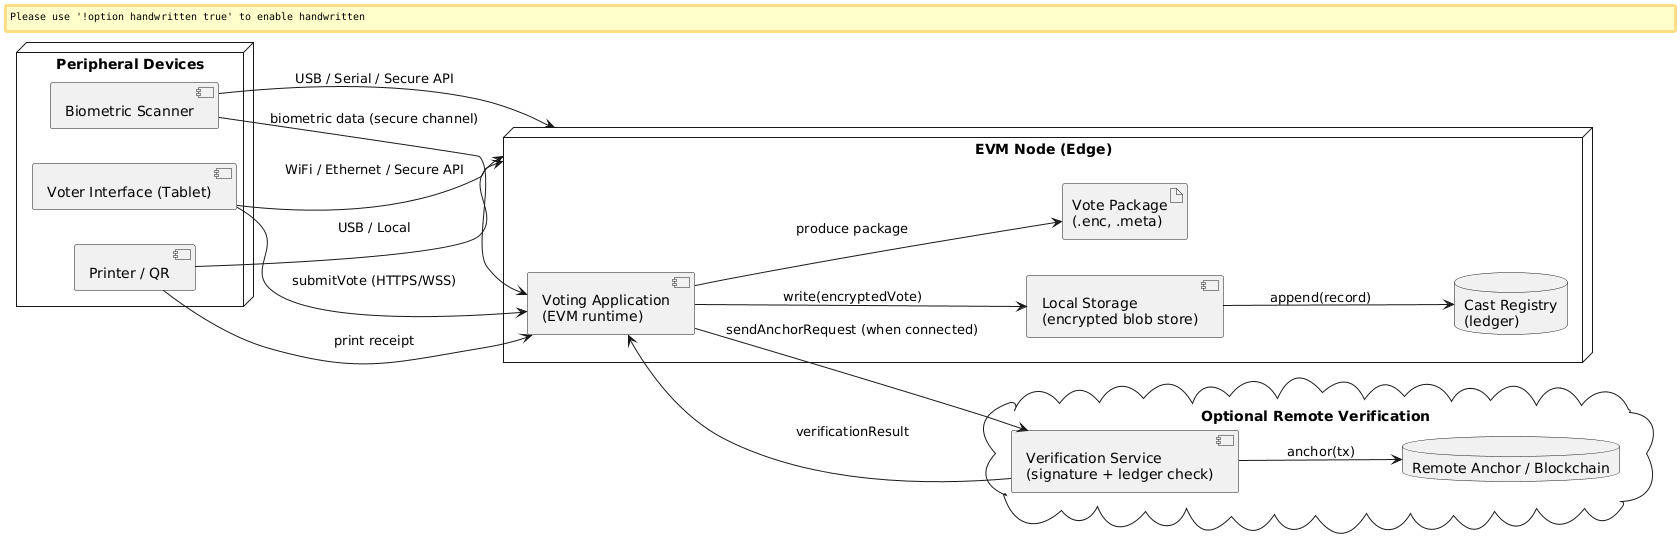

The diagram above was rendered by PlantUML. Its source (embedded in the PNG):
@startuml
' Deployment diagram - Edge Polling Setup for VOTEGUARD PRO
skinparam handwritten false
left to right direction

node "EVM Node (Edge)" as EVM {
component "Voting Application\n(EVM runtime)" as App
component "Local Storage\n(encrypted blob store)" as LocalStore
database "Cast Registry\n(ledger)" as Ledger
artifact "Vote Package\n(.enc, .meta)" as VotePkg
}

node "Peripheral Devices" as Peripherals {
component "Biometric Scanner" as Bio
component "Voter Interface (Tablet)" as Tablet
component "Printer / QR" as Printer
}

cloud "Optional Remote Verification" as Remote {
component "Verification Service\n(signature + ledger check)" as VerifySvc
database "Remote Anchor / Blockchain" as Blockchain
}

' Network links
Tablet --> App : submitVote (HTTPS/WSS)
Bio --> App : biometric data (secure channel)
Printer --> App : print receipt

App --> LocalStore : write(encryptedVote)
LocalStore --> Ledger : append(record)
App --> VotePkg : produce package

' Peripheral connectivity
Bio --> EVM : USB / Serial / Secure API
Tablet --> EVM : WiFi / Ethernet / Secure API
Printer --> EVM : USB / Local

' Optional remote verification flow
App --> VerifySvc : sendAnchorRequest (when connected)
VerifySvc --> Blockchain : anchor(tx)
VerifySvc --> App : verificationResult

' Deployment notes
@enduml